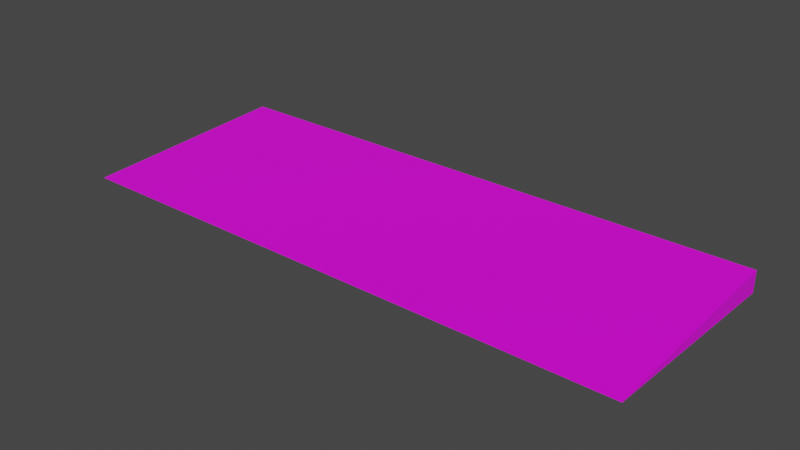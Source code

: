 # Source: Keyboard02.blend  (saved by Blender 3.6.11; exported with 4.5.12 LTS)
import bpy
from mathutils import Matrix  # noqa: F401  (used for matrix-valued properties, if any)

bpy.ops.wm.read_factory_settings(use_empty=True)
scene = bpy.context.scene
scene.name = 'Scene'

# ---- collections
col_collection = bpy.data.collections.new('Collection'); scene.collection.children.link(col_collection)

# ---- images (referenced by path relative to the original .blend; pixels are not part of the script)
import os
ASSET_DIR = os.environ.get("B2B_ASSET_DIR", "")  # directory of the original .blend (textures are referenced by path, not embedded)
HERE = os.path.dirname(os.path.abspath(__file__))  # packed textures are extracted next to this script under _unpacked/

def load_image(name, relpath, width, height, colorspace="sRGB"):
    """Load a texture the original file referenced (path relative to the .blend, or extracted next to this script)."""
    p = next((c for c in (os.path.join(HERE, relpath), os.path.join(ASSET_DIR, relpath)) if relpath and os.path.exists(c)), "")
    if p:
        img = bpy.data.images.load(p, check_existing=True)
        img.name = name
    else:  # same state as the original file: an image datablock whose file is absent (Cycles renders it pink)
        img = bpy.data.images.new(name, width, height)
        img.source = "FILE"
        img.filepath = "//" + (relpath or name)
    img.colorspace_settings.name = colorspace
    return img
img_keyboard02_a_png = load_image('Keyboard02_a.png', 'Keyboard02_a.png', 1024, 1024, 'sRGB')

# ---- materials (node trees are filled in below, after node groups)
mat_material = bpy.data.materials.new('Material')
mat_material.alpha_threshold = 0.0
mat_material.use_transparent_shadow = False
mat_material.roughness = 0.5
mat_material.line_color = (0.0, 0.0, 0.0, 1.0)

# ---- material node trees
mat_material.use_nodes = True; mat_material.node_tree.nodes.clear()
_N = mat_material.node_tree.nodes; _L = mat_material.node_tree.links
n0 = _N.new('ShaderNodeOutputMaterial'); n0.name = 'Material Output'; n0.location = (300, 300)
n1 = _N.new('ShaderNodeBsdfPrincipled'); n1.name = 'Principled BSDF'; n1.location = (10, 300)
n1.distribution = 'GGX'
n1.subsurface_method = 'RANDOM_WALK_SKIN'
n1.inputs[3].default_value = 1.45
n1.inputs[27].default_value = (0.0, 0.0, 0.0, 1.0)
n1.inputs[28].default_value = 1.0
n2 = _N.new('ShaderNodeTexImage'); n2.name = 'Image Texture'; n2.location = (-280, 280)
n2.image = img_keyboard02_a_png
n2.interpolation = 'Closest'
_L.new(n1.outputs[0], n0.inputs[0])
_L.new(n2.outputs[0], n1.inputs[0])
n0.is_active_output = True

# ---- world
world_world = bpy.data.worlds.new('World'); scene.world = world_world
world_world.use_nodes = True; world_world.node_tree.nodes.clear()
_N = world_world.node_tree.nodes; _L = world_world.node_tree.links
n0 = _N.new('ShaderNodeOutputWorld'); n0.name = 'World Output'; n0.location = (300, 300)
n1 = _N.new('ShaderNodeBackground'); n1.name = 'Background'; n1.location = (10, 300)
n1.inputs[0].default_value = (0.05088, 0.05088, 0.05088, 1.0)
_L.new(n1.outputs[0], n0.inputs[0])
n0.is_active_output = True
world_world.color = (0.05088, 0.05088, 0.05088)
world_world.use_sun_shadow = False
world_world.sun_shadow_jitter_overblur = 0.0

# ---- meshes
me_cube = bpy.data.meshes.new('Cube')
me_cube.from_pydata([(-0.372, 0.1391, 0.02782), (-0.372, 0.1391, -2.217e-09), (-0.372, -0.1391, 0.01391), (0.372, 0.1391, 0.02782), (0.372, 0.1391, -2.217e-09), (0.372, -0.1391, 0.01391)], [], [(3, 0, 2, 5), (2, 0, 1), (1, 4, 5, 2), (5, 4, 3), (1, 0, 3, 4)])
_uv = me_cube.uv_layers.new(name='UVMap')
_uv.uv.foreach_set('vector', [0.9412, 1.0, 0.0, 1.0, 0.0, 0.5192, 0.9412, 0.5192, 1.0, 0.5385, 1.0, 1.0, 0.9412, 1.0, 0.9412, 0.5385, 0.0, 0.5385, 0.0, 0.07692, 0.9412, 0.07692, 1.0, 0.5385, 0.9412, 1.0, 1.0, 1.0, 0.9412, 0.0, 0.9412, 0.07692, 0.0, 0.07692, 0.0, 0.0])
me_cube.materials.append(mat_material)
me_cube.use_mirror_vertex_groups = False
me_cube.update()

# ---- objects
ob_keyboard02 = bpy.data.objects.new('Keyboard02', me_cube)

# ---- transforms, parenting, visibility, modifiers, constraints
ob_keyboard02.location = (0.0, 0.0, 0.0)
ob_keyboard02.lock_rotations_4d = False
ob_keyboard02.empty_display_type = 'ARROWS'
ob_keyboard02.lineart.crease_threshold = 0.0

# ---- collection membership
col_collection.objects.link(ob_keyboard02)

# ---- scene / render settings (as saved in the file)
scene.frame_start = 1; scene.frame_end = 250; scene.frame_set(1)
scene.render.engine = 'BLENDER_EEVEE_NEXT'
scene.cycles.sampling_pattern = 'TABULATED_SOBOL'
scene.view_settings.view_transform = 'Filmic'
bpy.context.view_layer.update()

# ---- added for rendering (the .blend has no active camera and no usable light): camera, sun
cam_auto = bpy.data.cameras.new('AutoCamera')
cam_auto.lens = 50.0
cam_auto.sensor_width = 36.0
cam_auto.clip_end = 1000.0
ob_auto_camera = bpy.data.objects.new('AutoCamera', cam_auto)
scene.collection.objects.link(ob_auto_camera)
ob_auto_camera.location = (0.735428, -0.882514, 0.602251)
ob_auto_camera.rotation_euler = (1.09748, -7.21219e-08, 0.694738)
scene.camera = ob_auto_camera
light_auto_sun = bpy.data.lights.new('AutoSun', 'SUN')
light_auto_sun.energy = 3.0
light_auto_sun.angle = 0.0523599
ob_auto_sun = bpy.data.objects.new('AutoSun', light_auto_sun)
scene.collection.objects.link(ob_auto_sun)
ob_auto_sun.rotation_euler = (0.872665, 0.174533, 0.523599)
bpy.context.view_layer.update()
